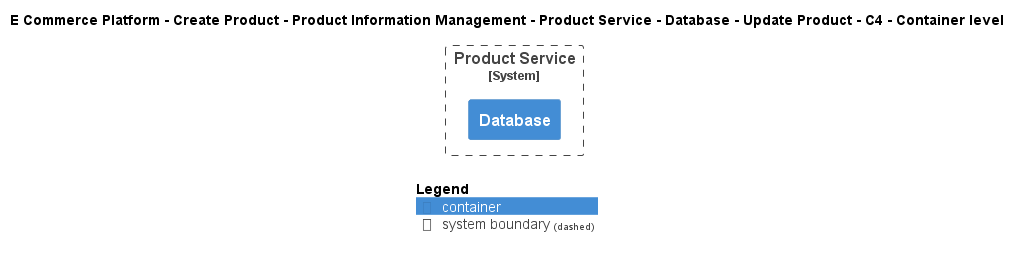

The diagram above was rendered by PlantUML. Its source (embedded in the PNG):
@startuml
!include ..\..\..\..\..\..\..\..\..\.c4s\C4_Container.puml

AddElementTag("c4interflow:lifecycle:new", $bgColor=green, $fontColor=#ffffff, $borderColor=green, $shadowing="False")
AddElementTag("c4interflow:lifecycle:changed", $bgColor=orange, $fontColor=#ffffff, $borderColor=orange, $shadowing="False")
AddElementTag("c4interflow:lifecycle:removed", $bgColor=red, $fontColor=#ffffff, $borderColor=red, $shadowing="False")

AddRelTag("c4interflow:lifecycle:new", $textColor=green, $lineColor=green)
AddRelTag("c4interflow:lifecycle:changed", $textColor=orange, $lineColor=orange)
AddRelTag("c4interflow:lifecycle:removed", $textColor=red, $lineColor=red)

SHOW_PERSON_PORTRAIT()
LAYOUT_TOP_DOWN()

skinparam linetype polyline

title E Commerce Platform - Create Product - Product Information Management - Product Service - Database - Update Product - C4 - Container level


System_Boundary(ECommercePlatform.CreateProduct.ProductInformationManagement.SoftwareSystems.ProductService, "Product Service") {
    Container(ECommercePlatform.CreateProduct.ProductInformationManagement.SoftwareSystems.ProductService.Containers.Database, "Database", "", "")
}



SHOW_LEGEND()
@enduml